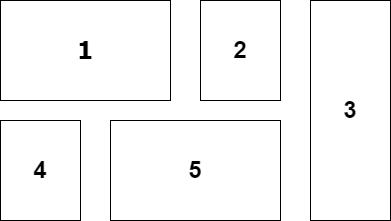

The diagram above was exported from draw.io. Its source (the exported page's mxGraphModel, read from the mxfile embedded in the PNG):
<mxGraphModel dx="698" dy="335" grid="1" gridSize="10" guides="1" tooltips="1" connect="1" arrows="1" fold="1" page="1" pageScale="1" pageWidth="850" pageHeight="1100" math="0" shadow="0">
  <root>
    <mxCell id="0" />
    <mxCell id="1" parent="0" />
    <mxCell id="JbOlOhu92O56mcIJMhfF-2" value="&lt;h1&gt;&lt;font face=&quot;Verdana&quot;&gt;1&lt;/font&gt;&lt;/h1&gt;" style="rounded=0;whiteSpace=wrap;html=1;" vertex="1" parent="1">
      <mxGeometry x="80" y="80" width="170" height="100" as="geometry" />
    </mxCell>
    <mxCell id="JbOlOhu92O56mcIJMhfF-3" value="&lt;h1&gt;2&lt;/h1&gt;" style="rounded=0;whiteSpace=wrap;html=1;" vertex="1" parent="1">
      <mxGeometry x="280" y="80" width="80" height="100" as="geometry" />
    </mxCell>
    <mxCell id="JbOlOhu92O56mcIJMhfF-4" value="&lt;h1 style=&quot;border-color: var(--border-color);&quot;&gt;3&lt;/h1&gt;" style="rounded=0;whiteSpace=wrap;html=1;" vertex="1" parent="1">
      <mxGeometry x="390" y="80" width="80" height="220" as="geometry" />
    </mxCell>
    <mxCell id="JbOlOhu92O56mcIJMhfF-6" value="&lt;h1 style=&quot;border-color: var(--border-color);&quot;&gt;5&lt;/h1&gt;" style="rounded=0;whiteSpace=wrap;html=1;" vertex="1" parent="1">
      <mxGeometry x="190" y="200" width="170" height="100" as="geometry" />
    </mxCell>
    <mxCell id="JbOlOhu92O56mcIJMhfF-8" value="&lt;h1 style=&quot;border-color: var(--border-color);&quot;&gt;4&lt;/h1&gt;" style="rounded=0;whiteSpace=wrap;html=1;" vertex="1" parent="1">
      <mxGeometry x="80" y="200" width="80" height="100" as="geometry" />
    </mxCell>
  </root>
</mxGraphModel>